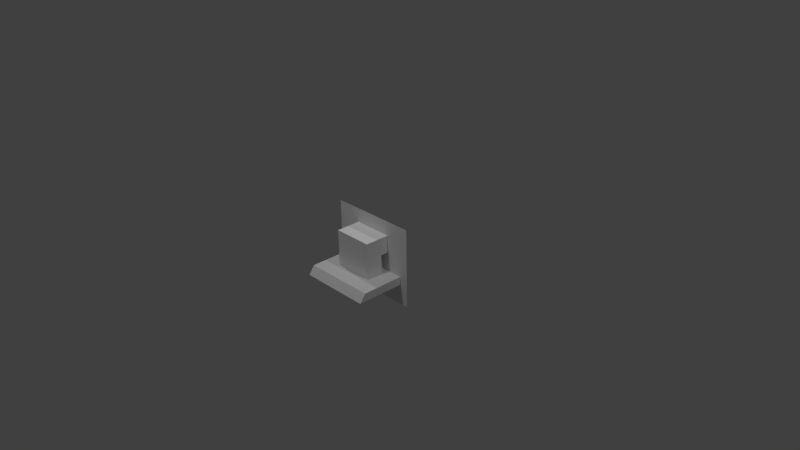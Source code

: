 # Source: range.blend  (saved by Blender 2.70.0; exported with 4.5.12 LTS)
import bpy
from mathutils import Matrix  # noqa: F401  (used for matrix-valued properties, if any)

bpy.ops.wm.read_factory_settings(use_empty=True)
scene = bpy.context.scene
scene.name = 'Scene'

# ---- collections
col_collection_1 = bpy.data.collections.new('Collection 1'); scene.collection.children.link(col_collection_1)

# ---- materials (node trees are filled in below, after node groups)
mat_diffuse_001 = bpy.data.materials.new('DIFFUSE.001')
mat_diffuse_001.alpha_threshold = 0.0
mat_diffuse_001.use_transparent_shadow = False
mat_diffuse_001.specular_color = (0.1, 0.1, 0.1)
mat_diffuse_001.roughness = 0.5
mat_diffuse_001.line_color = (0.0, 0.0, 0.0, 1.0)
mat_diffuse = bpy.data.materials.new('DIFFUSE')
mat_diffuse.alpha_threshold = 0.0
mat_diffuse.use_transparent_shadow = False
mat_diffuse.specular_color = (0.1, 0.1, 0.1)
mat_diffuse.roughness = 0.5
mat_diffuse.line_color = (0.0, 0.0, 0.0, 1.0)

# ---- material node trees

# ---- world
world_world = bpy.data.worlds.new('World'); scene.world = world_world
world_world.color = (0.05088, 0.05088, 0.05088)
world_world.use_sun_shadow = False
world_world.sun_shadow_jitter_overblur = 0.0
world_world.cycles.sampling_method = 'NONE'
world_world.cycles.sample_map_resolution = 256
world_world.light_settings.ao_factor = 1.75

# ---- cameras
cam_camera = bpy.data.cameras.new('Camera')
cam_camera.clip_end = 100.0
cam_camera.lens = 35.0
cam_camera.sensor_width = 32.0
cam_camera.sensor_height = 18.0
cam_camera.ortho_scale = 7.314
cam_camera.dof.focus_distance = 0.0
cam_camera.dof.aperture_fstop = 128.0

# ---- lights
light_lamp_003 = bpy.data.lights.new('Lamp.003', 'POINT')
light_lamp_003.transmission_factor = 0.0
light_lamp_003.cutoff_distance = 30.0
light_lamp_003.energy = 100.0
light_lamp_003.shadow_buffer_clip_start = 1.001
light_lamp_003.shadow_soft_size = 0.1
light_lamp_003.shadow_maximum_resolution = 0.006
light_lamp_003.use_absolute_resolution = True
light_lamp_003.cycles.use_multiple_importance_sampling = False
light_lamp_002 = bpy.data.lights.new('Lamp.002', 'POINT')
light_lamp_002.transmission_factor = 0.0
light_lamp_002.cutoff_distance = 30.0
light_lamp_002.energy = 100.0
light_lamp_002.shadow_buffer_clip_start = 1.001
light_lamp_002.shadow_soft_size = 0.1
light_lamp_002.shadow_maximum_resolution = 0.006
light_lamp_002.use_absolute_resolution = True
light_lamp_002.cycles.use_multiple_importance_sampling = False
light_lamp_001 = bpy.data.lights.new('Lamp.001', 'POINT')
light_lamp_001.transmission_factor = 0.0
light_lamp_001.cutoff_distance = 30.0
light_lamp_001.energy = 100.0
light_lamp_001.shadow_buffer_clip_start = 1.001
light_lamp_001.shadow_soft_size = 0.1
light_lamp_001.shadow_maximum_resolution = 0.006
light_lamp_001.use_absolute_resolution = True
light_lamp_001.cycles.use_multiple_importance_sampling = False
light_lamp = bpy.data.lights.new('Lamp', 'POINT')
light_lamp.transmission_factor = 0.0
light_lamp.cutoff_distance = 30.0
light_lamp.energy = 100.0
light_lamp.shadow_buffer_clip_start = 1.001
light_lamp.shadow_soft_size = 0.1
light_lamp.shadow_maximum_resolution = 0.006
light_lamp.use_absolute_resolution = True
light_lamp.cycles.use_multiple_importance_sampling = False

# ---- meshes
me_s4studio_mesh_1 = bpy.data.meshes.new('s4studio_mesh_1')
me_s4studio_mesh_1.from_pydata([(0.275, -0.3451, 0.3683), (-0.0002441, -0.3451, 0.3683), (0.275, -0.3451, -0.1314), (0.275, -0.1133, 0.1316), (-0.275, -5.751e-09, 0.1316), (-0.275, -0.3451, -0.1314), (-0.0002441, -5.751e-09, 0.1316), (-0.275, -0.3451, 0.3683), (-0.0002441, -1.61e-08, 0.3683), (-0.0002441, -0.3451, 0.3683), (-0.275, -0.3451, 0.3683), (-0.275, -1.61e-08, 0.3683), (-0.275, -5.751e-09, 0.1316), (-0.275, -5.751e-09, 0.1316), (-0.0002441, -5.751e-09, 0.1316), (-0.275, -1.61e-08, 0.3683), (-0.275, -0.1133, 0.1316), (-0.275, -1.61e-08, 0.3683), (-0.0002441, -1.61e-08, 0.3683), (-0.0002441, -0.1133, 0.1316), (0.275, -1.61e-08, 0.3683), (0.275, -5.751e-09, 0.1316), (0.275, -5.751e-09, 0.1316), (0.275, -1.61e-08, 0.3683), (0.275, -0.3451, 0.3683), (0.275, -0.1133, 0.1316), (0.275, -1.61e-08, 0.3683), (0.275, -0.3451, 0.3683), (0.275, -0.1133, 0.1316), (0.275, -5.751e-09, 0.1316), (0.275, -0.1133, -0.1314), (0.275, -0.3451, -0.1314), (-0.275, -0.1133, -0.1314), (-0.275, -0.1133, 0.1316), (-0.275, -0.1133, 0.1316), (-0.275, -0.1133, -0.1314), (-0.0002441, -0.1133, -0.1314), (-0.0002441, -0.1133, 0.1316), (-0.275, -0.3451, 0.3683), (0.275, -0.1133, -0.1314), (0.0001831, 5.742e-09, -0.1314), (0.0001831, -0.6707, -0.2434), (-0.5, 5.742e-09, -0.1314), (0.0001831, -0.5905, -0.1314), (0.0001831, 1.064e-08, -0.2434), (-0.0002441, -0.1133, -0.1314), (0.0001831, -0.6707, -0.2434), (0.5, 5.742e-09, -0.1314), (0.0001831, 1.064e-08, -0.2434), (-0.5, -0.6707, -0.2434), (0.0001831, 1.064e-08, -0.2434), (0.0001831, -0.6707, -0.2434), (-0.0002441, -0.3451, -0.1314), (-0.275, -0.3451, -0.1314), (0.5, -0.6707, -0.2434), (0.5, -0.6707, -0.2434), (-0.5, 5.742e-09, -0.1314), (-0.275, -0.3451, -0.1314), (0.0001831, -0.5905, -0.1314), (-0.0002441, -0.3451, -0.1314), (0.5, 1.064e-08, -0.2434), (-0.5, -0.6707, -0.2434), (0.5, 5.742e-09, -0.1314), (-0.5, -0.5905, -0.1314), (0.5, 1.064e-08, -0.2434), (0.5, -0.5905, -0.1314), (-0.275, -0.1133, -0.1314), (0.275, -0.1133, -0.1314), (-0.5, 5.742e-09, -0.1314), (0.5, -0.5905, -0.1314), (0.0001831, 5.742e-09, -0.1314), (0.5, 1.064e-08, -0.2434), (0.5, 5.742e-09, -0.1314), (0.275, -0.3451, -0.1314), (-0.5, 1.064e-08, -0.2434), (-0.5, -0.5905, -0.1314), (0.5, -0.6707, -0.2434), (0.5, -0.5905, -0.1314), (-0.5, 1.064e-08, -0.2434), (-0.5, 1.064e-08, -0.2434), (-0.5, -0.6707, -0.2434), (-0.5, -0.5905, -0.1314)], [], [(52, 31, 27), (52, 27, 1), (52, 1, 38), (52, 38, 53), (36, 25, 30), (36, 37, 25), (35, 37, 36), (35, 34, 37), (19, 29, 28), (19, 14, 29), (16, 14, 19), (16, 13, 14), (6, 20, 22), (6, 18, 20), (4, 18, 6), (4, 17, 18), (24, 23, 8), (24, 8, 9), (9, 8, 11), (9, 11, 10), (3, 21, 26), (3, 26, 0), (3, 0, 2), (3, 2, 39), (15, 12, 33), (15, 33, 7), (5, 7, 33), (5, 33, 32), (41, 55, 65), (41, 65, 43), (41, 43, 81), (41, 81, 80), (44, 64, 54), (44, 54, 46), (40, 47, 71), (40, 71, 48), (40, 48, 78), (40, 78, 42), (63, 56, 74), (63, 74, 61), (60, 62, 77), (60, 77, 76), (50, 51, 49), (50, 49, 79), (58, 69, 73), (58, 73, 59), (58, 59, 57), (58, 57, 75), (57, 68, 75), (57, 66, 68), (66, 70, 68), (72, 73, 69), (72, 67, 73), (70, 67, 72), (70, 45, 67), (66, 45, 70)])
me_s4studio_mesh_1.polygons.foreach_set('use_smooth', [True] * 56)
_uv = me_s4studio_mesh_1.uv_layers.new(name='uv_0')
_uv.uv.foreach_set('vector', [0.1961, 0.4802, 0.3617, 0.4802, 0.3617, 0.7674, 0.1961, 0.4802, 0.3617, 0.7674, 0.1961, 0.7674, 0.1961, 0.4802, 0.1961, 0.7674, 0.03082, 0.7674, 0.1961, 0.4802, 0.03082, 0.7674, 0.031, 0.4802, 0.6225, 0.5936, 0.7535, 0.7434, 0.6225, 0.7432, 0.6225, 0.5936, 0.7535, 0.5936, 0.7535, 0.7434, 0.6225, 0.4442, 0.7535, 0.5936, 0.6225, 0.5936, 0.6225, 0.4442, 0.7535, 0.444, 0.7535, 0.5936, 0.7535, 0.5936, 0.8152, 0.7434, 0.7535, 0.7434, 0.7535, 0.5936, 0.8152, 0.5936, 0.8152, 0.7434, 0.7535, 0.444, 0.8152, 0.5936, 0.7535, 0.5936, 0.7535, 0.444, 0.8152, 0.444, 0.8152, 0.5936, 0.8152, 0.5936, 0.944, 0.7434, 0.8152, 0.7434, 0.8152, 0.5936, 0.944, 0.5936, 0.944, 0.7434, 0.8152, 0.444, 0.944, 0.5936, 0.8152, 0.5936, 0.8152, 0.444, 0.944, 0.444, 0.944, 0.5936, 0.3617, 0.7674, 0.3617, 0.975, 0.1961, 0.975, 0.3617, 0.7674, 0.1961, 0.975, 0.1961, 0.7674, 0.1961, 0.7674, 0.1961, 0.975, 0.03082, 0.975, 0.1961, 0.7674, 0.03082, 0.975, 0.03082, 0.7674, 0.5011, 0.625, 0.5693, 0.625, 0.5693, 0.7674, 0.5011, 0.625, 0.5693, 0.7674, 0.3617, 0.7674, 0.5011, 0.625, 0.3617, 0.7674, 0.3617, 0.4802, 0.5011, 0.625, 0.3617, 0.4802, 0.5009, 0.4802, 0.5693, 0.7674, 0.5693, 0.625, 0.5011, 0.625, 0.5693, 0.7674, 0.5011, 0.625, 0.3617, 0.7674, 0.362, 0.4803, 0.3617, 0.7674, 0.5011, 0.625, 0.362, 0.4803, 0.5011, 0.625, 0.501, 0.4802, 0.684, 0.8836, 0.9873, 0.8836, 0.9873, 0.9666, 0.684, 0.8836, 0.9873, 0.9666, 0.684, 0.9667, 0.684, 0.8836, 0.684, 0.9667, 0.3804, 0.9666, 0.684, 0.8836, 0.3804, 0.9666, 0.3804, 0.8836, 0.9467, 0.03495, 0.6791, 0.03495, 0.6791, 0.3938, 0.9467, 0.03495, 0.6791, 0.3938, 0.9467, 0.3938, 0.6847, 0.8542, 0.3814, 0.8541, 0.3814, 0.787, 0.6847, 0.8542, 0.3814, 0.787, 0.6847, 0.7869, 0.6847, 0.8542, 0.6847, 0.7869, 0.9882, 0.787, 0.6847, 0.8542, 0.9882, 0.787, 0.9882, 0.8541, 0.1866, 0.4637, 0.5449, 0.4637, 0.5449, 0.3968, 0.1866, 0.4637, 0.5449, 0.3968, 0.1379, 0.3967, 0.5449, 0.3968, 0.5449, 0.4637, 0.1866, 0.4637, 0.5449, 0.3968, 0.1866, 0.4637, 0.1379, 0.3967, 0.9467, 0.03495, 0.9467, 0.3938, 0.6791, 0.3938, 0.9467, 0.03495, 0.6791, 0.3938, 0.6791, 0.03495, 0.3309, 0.01833, 0.6342, 0.0183, 0.4977, 0.1671, 0.3309, 0.01833, 0.4977, 0.1671, 0.3306, 0.167, 0.3309, 0.01833, 0.3306, 0.167, 0.1638, 0.1671, 0.3309, 0.01833, 0.1638, 0.1671, 0.02732, 0.0183, 0.1638, 0.1671, 0.02732, 0.3766, 0.02732, 0.0183, 0.1638, 0.1671, 0.1638, 0.3078, 0.02732, 0.3766, 0.1638, 0.3078, 0.3309, 0.3764, 0.02732, 0.3766, 0.6342, 0.3766, 0.4977, 0.1671, 0.6342, 0.0183, 0.6342, 0.3766, 0.4977, 0.3078, 0.4977, 0.1671, 0.3309, 0.3764, 0.4977, 0.3078, 0.6342, 0.3766, 0.3309, 0.3764, 0.3306, 0.3081, 0.4977, 0.3078, 0.1638, 0.3078, 0.3306, 0.3081, 0.3309, 0.3764])
_uv.active_render = True
_uv = me_s4studio_mesh_1.uv_layers.new(name='uv_1')
_uv.uv.foreach_set('vector', [0.1961, 0.4802, 0.3617, 0.4802, 0.3617, 0.7674, 0.1961, 0.4802, 0.3617, 0.7674, 0.1961, 0.7674, 0.1961, 0.4802, 0.1961, 0.7674, 0.03082, 0.7674, 0.1961, 0.4802, 0.03082, 0.7674, 0.031, 0.4802, 0.6225, 0.5936, 0.7535, 0.7434, 0.6225, 0.7432, 0.6225, 0.5936, 0.7535, 0.5936, 0.7535, 0.7434, 0.6225, 0.4442, 0.7535, 0.5936, 0.6225, 0.5936, 0.6225, 0.4442, 0.7535, 0.444, 0.7535, 0.5936, 0.7535, 0.5936, 0.8152, 0.7434, 0.7535, 0.7434, 0.7535, 0.5936, 0.8152, 0.5936, 0.8152, 0.7434, 0.7535, 0.444, 0.8152, 0.5936, 0.7535, 0.5936, 0.7535, 0.444, 0.8152, 0.444, 0.8152, 0.5936, 0.8152, 0.5936, 0.944, 0.7434, 0.8152, 0.7434, 0.8152, 0.5936, 0.944, 0.5936, 0.944, 0.7434, 0.8152, 0.444, 0.944, 0.5936, 0.8152, 0.5936, 0.8152, 0.444, 0.944, 0.444, 0.944, 0.5936, 0.3617, 0.7674, 0.3617, 0.975, 0.1961, 0.975, 0.3617, 0.7674, 0.1961, 0.975, 0.1961, 0.7674, 0.1961, 0.7674, 0.1961, 0.975, 0.03082, 0.975, 0.1961, 0.7674, 0.03082, 0.975, 0.03082, 0.7674, 0.5011, 0.625, 0.5693, 0.625, 0.5693, 0.7674, 0.5011, 0.625, 0.5693, 0.7674, 0.3617, 0.7674, 0.5011, 0.625, 0.3617, 0.7674, 0.3617, 0.4802, 0.5011, 0.625, 0.3617, 0.4802, 0.5009, 0.4802, 0.5693, 0.7674, 0.5693, 0.625, 0.5011, 0.625, 0.5693, 0.7674, 0.5011, 0.625, 0.3617, 0.7674, 0.362, 0.4803, 0.3617, 0.7674, 0.5011, 0.625, 0.362, 0.4803, 0.5011, 0.625, 0.501, 0.4802, 0.684, 0.8836, 0.9873, 0.8836, 0.9873, 0.9666, 0.684, 0.8836, 0.9873, 0.9666, 0.684, 0.9667, 0.684, 0.8836, 0.684, 0.9667, 0.3804, 0.9666, 0.684, 0.8836, 0.3804, 0.9666, 0.3804, 0.8836, 0.9467, 0.03495, 0.6791, 0.03495, 0.6791, 0.3938, 0.9467, 0.03495, 0.6791, 0.3938, 0.9467, 0.3938, 0.6847, 0.8542, 0.3814, 0.8541, 0.3814, 0.787, 0.6847, 0.8542, 0.3814, 0.787, 0.6847, 0.7869, 0.6847, 0.8542, 0.6847, 0.7869, 0.9882, 0.787, 0.6847, 0.8542, 0.9882, 0.787, 0.9882, 0.8541, 0.1866, 0.4637, 0.5449, 0.4637, 0.5449, 0.3968, 0.1866, 0.4637, 0.5449, 0.3968, 0.1379, 0.3967, 0.5449, 0.3968, 0.5449, 0.4637, 0.1866, 0.4637, 0.5449, 0.3968, 0.1866, 0.4637, 0.1379, 0.3967, 0.9467, 0.03495, 0.9467, 0.3938, 0.6791, 0.3938, 0.9467, 0.03495, 0.6791, 0.3938, 0.6791, 0.03495, 0.3309, 0.01833, 0.6342, 0.0183, 0.4977, 0.1671, 0.3309, 0.01833, 0.4977, 0.1671, 0.3306, 0.167, 0.3309, 0.01833, 0.3306, 0.167, 0.1638, 0.1671, 0.3309, 0.01833, 0.1638, 0.1671, 0.02732, 0.0183, 0.1638, 0.1671, 0.02732, 0.3766, 0.02732, 0.0183, 0.1638, 0.1671, 0.1638, 0.3078, 0.02732, 0.3766, 0.1638, 0.3078, 0.3309, 0.3764, 0.02732, 0.3766, 0.6342, 0.3766, 0.4977, 0.1671, 0.6342, 0.0183, 0.6342, 0.3766, 0.4977, 0.3078, 0.4977, 0.1671, 0.3309, 0.3764, 0.4977, 0.3078, 0.6342, 0.3766, 0.3309, 0.3764, 0.3306, 0.3081, 0.4977, 0.3078, 0.1638, 0.3078, 0.3306, 0.3081, 0.3309, 0.3764])
me_s4studio_mesh_1.materials.append(mat_diffuse_001)
me_s4studio_mesh_1.use_remesh_preserve_volume = False
me_s4studio_mesh_1.use_remesh_preserve_attributes = False
me_s4studio_mesh_1.use_mirror_vertex_groups = False
me_s4studio_mesh_1.update()
me_s4studio_mesh_0 = bpy.data.meshes.new('s4studio_mesh_0')
me_s4studio_mesh_0.from_pydata([(0.6184, -0.005871, 0.5656), (0.6184, -0.005871, -0.5245), (-0.6184, -0.005871, -0.5245), (-0.6184, -0.005871, 0.5656)], [], [(1, 0, 3), (1, 3, 2)])
me_s4studio_mesh_0.polygons.foreach_set('use_smooth', [True] * 2)
_uv = me_s4studio_mesh_0.uv_layers.new(name='uv_0')
_uv.uv.foreach_set('vector', [0.5826, 0.8129, 0.5826, 0.9786, 0.4169, 0.9786, 0.5826, 0.8129, 0.4169, 0.9786, 0.4169, 0.8129])
me_s4studio_mesh_0.materials.append(mat_diffuse)
me_s4studio_mesh_0.use_remesh_preserve_volume = False
me_s4studio_mesh_0.use_remesh_preserve_attributes = False
me_s4studio_mesh_0.use_mirror_vertex_groups = False
me_s4studio_mesh_0.update()
arm_none_armature_data = bpy.data.armatures.new('None_Armature_Data')  # bones are not reproduced

# ---- objects
ob_rig = bpy.data.objects.new('rig', arm_none_armature_data)
ob_s4studio_mesh_1 = bpy.data.objects.new('s4studio_mesh_1', me_s4studio_mesh_1)
ob_s4studio_mesh_0 = bpy.data.objects.new('s4studio_mesh_0', me_s4studio_mesh_0)
ob_lamp_003 = bpy.data.objects.new('Lamp.003', light_lamp_003)
ob_lamp_002 = bpy.data.objects.new('Lamp.002', light_lamp_002)
ob_lamp_001 = bpy.data.objects.new('Lamp.001', light_lamp_001)
ob_lamp_004 = bpy.data.objects.new('Lamp.004', light_lamp)
ob_camera = bpy.data.objects.new('Camera', cam_camera)

# ---- transforms, parenting, visibility, modifiers, constraints
ob_rig.location = (0.0, 0.0, 0.0)
ob_rig.show_in_front = True
ob_rig.lineart.crease_threshold = 0.0
ob_s4studio_mesh_1.location = (0.0, 0.0, 0.0)
ob_s4studio_mesh_1.show_transparent = True
ob_s4studio_mesh_1.lineart.crease_threshold = 0.0
_vg = ob_s4studio_mesh_1.vertex_groups.new(name='transformBone')
_vg.add([0, 1, 2, 3, 4, 5, 6, 7, 8, 9, 10, 11, 12, 13, 14, 15, 16, 17, 18, 19, 20, 21, 22, 23, 24, 25, 26, 27, 28, 29, 30, 31, 32, 33, 34, 35, 36, 37, 38, 39, 40, 41, 42, 43, 44, 45, 46, 47, 48, 49, 50, 51, 52, 53, 54, 55, 56, 57, 58, 59, 60, 61, 62, 63, 64, 65, 66, 67, 68, 69, 70, 71, 72, 73, 74, 75, 76, 77, 78, 79, 80, 81], 1.0, 'REPLACE')
_m = ob_s4studio_mesh_1.modifiers.new('s4studio_mesh_1_skin', 'ARMATURE')
_m.object = ob_rig
ob_s4studio_mesh_0.location = (0.0, 0.0, 0.0)
ob_s4studio_mesh_0.show_transparent = True
ob_s4studio_mesh_0.lineart.crease_threshold = 0.0
_m = ob_s4studio_mesh_0.modifiers.new('s4studio_mesh_0_skin', 'ARMATURE')
_m.object = ob_rig
ob_lamp_003.location = (0.0, -3.0, 4.0)
ob_lamp_003.rotation_euler = (0.6503, 0.05522, 1.866)
ob_lamp_003.lock_rotations_4d = False
ob_lamp_003.empty_display_type = 'ARROWS'
ob_lamp_003.color = (0.0, 0.0, 0.0, 0.0)
ob_lamp_003.lineart.crease_threshold = 0.0
ob_lamp_002.location = (0.0, 3.0, 4.0)
ob_lamp_002.rotation_euler = (0.6503, 0.05522, 1.866)
ob_lamp_002.lock_rotations_4d = False
ob_lamp_002.empty_display_type = 'ARROWS'
ob_lamp_002.color = (0.0, 0.0, 0.0, 0.0)
ob_lamp_002.lineart.crease_threshold = 0.0
ob_lamp_001.location = (-3.0, 0.0, 4.0)
ob_lamp_001.rotation_euler = (0.6503, 0.05522, 1.866)
ob_lamp_001.lock_rotations_4d = False
ob_lamp_001.empty_display_type = 'ARROWS'
ob_lamp_001.color = (0.0, 0.0, 0.0, 0.0)
ob_lamp_001.lineart.crease_threshold = 0.0
ob_lamp_004.location = (3.0, 0.0, 4.0)
ob_lamp_004.rotation_euler = (0.6503, 0.05522, 1.866)
ob_lamp_004.lock_rotations_4d = False
ob_lamp_004.empty_display_type = 'ARROWS'
ob_lamp_004.color = (0.0, 0.0, 0.0, 0.0)
ob_lamp_004.lineart.crease_threshold = 0.0
ob_camera.location = (7.481, -6.508, 5.344)
ob_camera.rotation_euler = (1.109, 0.01082, 0.8149)
ob_camera.lock_rotations_4d = False
ob_camera.empty_display_type = 'ARROWS'
ob_camera.color = (0.0, 0.0, 0.0, 0.0)
ob_camera.display_type = 'WIRE'
ob_camera.lineart.crease_threshold = 0.0

# ---- collection membership
col_collection_1.objects.link(ob_rig)
col_collection_1.objects.link(ob_s4studio_mesh_1)
col_collection_1.objects.link(ob_s4studio_mesh_0)
col_collection_1.objects.link(ob_lamp_003)
col_collection_1.objects.link(ob_lamp_002)
col_collection_1.objects.link(ob_lamp_001)
col_collection_1.objects.link(ob_lamp_004)
col_collection_1.objects.link(ob_camera)

# ---- scene / render settings (as saved in the file)
scene.camera = ob_camera
scene.frame_start = 1; scene.frame_end = 250; scene.frame_set(1)
scene.render.engine = 'BLENDER_EEVEE_NEXT'
scene.render.resolution_percentage = 50
scene.render.dither_intensity = 0.0
scene.cycles.use_denoising = False
scene.cycles.samples = 10
scene.cycles.sampling_pattern = 'TABULATED_SOBOL'
scene.cycles.light_sampling_threshold = 0.0
scene.cycles.use_adaptive_sampling = False
scene.cycles.use_light_tree = False
scene.cycles.blur_glossy = 0.0
scene.cycles.volume_bounces = 1
scene.cycles.pixel_filter_type = 'GAUSSIAN'
scene.cycles.sample_clamp_indirect = 0.0
scene.view_settings.view_transform = 'Standard'
bpy.context.view_layer.update()
